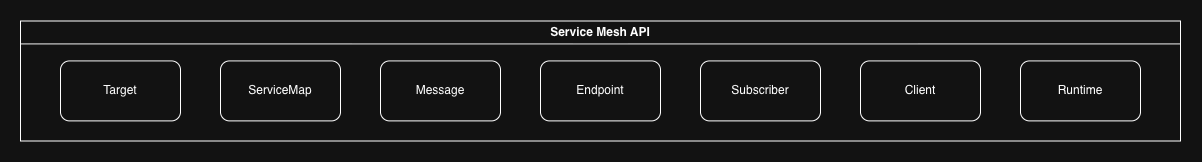

The diagram above was exported from draw.io. Its source (the exported page's mxGraphModel, read from the mxfile embedded in the PNG):
<mxGraphModel dx="2915" dy="2102" grid="1" gridSize="10" guides="1" tooltips="1" connect="1" arrows="1" fold="1" page="1" pageScale="1" pageWidth="850" pageHeight="1100" math="0" shadow="0">
  <root>
    <mxCell id="0" />
    <mxCell id="1" parent="0" />
    <mxCell id="2" parent="1" style="swimlane;whiteSpace=wrap;html=1;" value="Service Mesh API" vertex="1">
      <mxGeometry height="120" width="1160" x="1080" y="640" as="geometry" />
    </mxCell>
    <mxCell id="3" parent="2" style="rounded=1;whiteSpace=wrap;html=1;" value="Target" vertex="1">
      <mxGeometry height="60" width="120" x="40" y="40" as="geometry" />
    </mxCell>
    <mxCell id="4" parent="2" style="rounded=1;whiteSpace=wrap;html=1;" value="ServiceMap" vertex="1">
      <mxGeometry height="60" width="120" x="200" y="40" as="geometry" />
    </mxCell>
    <mxCell id="5" parent="2" style="rounded=1;whiteSpace=wrap;html=1;" value="Endpoint" vertex="1">
      <mxGeometry height="60" width="120" x="520" y="40" as="geometry" />
    </mxCell>
    <mxCell id="6" parent="2" style="rounded=1;whiteSpace=wrap;html=1;" value="Message" vertex="1">
      <mxGeometry height="60" width="120" x="360" y="40" as="geometry" />
    </mxCell>
    <mxCell id="7" parent="2" style="rounded=1;whiteSpace=wrap;html=1;" value="Subscriber" vertex="1">
      <mxGeometry height="60" width="120" x="680" y="40" as="geometry" />
    </mxCell>
    <mxCell id="8" parent="2" style="rounded=1;whiteSpace=wrap;html=1;" value="Client" vertex="1">
      <mxGeometry height="60" width="120" x="840" y="40" as="geometry" />
    </mxCell>
    <mxCell id="9" parent="2" style="rounded=1;whiteSpace=wrap;html=1;" value="Runtime" vertex="1">
      <mxGeometry height="60" width="120" x="1000" y="40" as="geometry" />
    </mxCell>
  </root>
</mxGraphModel>